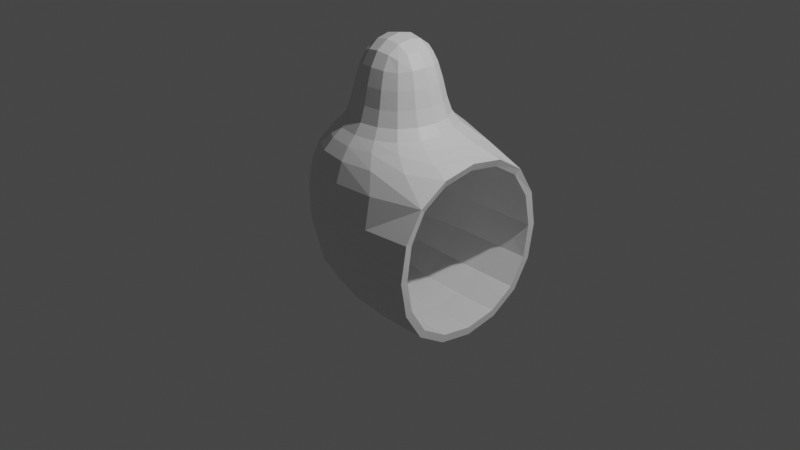 # Source: 20210713_solidify_modifier_complex_mode_flat_faces_0001.blend  (saved by Blender 2.93.20; exported with 4.5.12 LTS)
import bpy
from mathutils import Matrix  # noqa: F401  (used for matrix-valued properties, if any)

bpy.ops.wm.read_factory_settings(use_empty=True)
scene = bpy.context.scene
scene.name = 'Scene'

# ---- collections
col_collection = bpy.data.collections.new('Collection'); scene.collection.children.link(col_collection)

# ---- materials (node trees are filled in below, after node groups)
mat_material = bpy.data.materials.new('Material')
mat_material.alpha_threshold = 0.0
mat_material.use_transparent_shadow = False
mat_material.line_color = (0.0, 0.0, 0.0, 1.0)

# ---- material node trees
mat_material.use_nodes = True; mat_material.node_tree.nodes.clear()
_N = mat_material.node_tree.nodes; _L = mat_material.node_tree.links
n0 = _N.new('ShaderNodeOutputMaterial'); n0.name = 'Material Output'; n0.location = (300, 300)
n1 = _N.new('ShaderNodeBsdfPrincipled'); n1.name = 'Principled BSDF'; n1.location = (10, 300)
n1.distribution = 'GGX'
n1.subsurface_method = 'BURLEY'
n1.inputs[2].default_value = 0.4
n1.inputs[3].default_value = 1.45
n1.inputs[27].default_value = (0.0, 0.0, 0.0, 1.0)
n1.inputs[28].default_value = 1.0
_L.new(n1.outputs[0], n0.inputs[0])
n0.is_active_output = True

# ---- world
world_world = bpy.data.worlds.new('World'); scene.world = world_world
world_world.use_nodes = True; world_world.node_tree.nodes.clear()
_N = world_world.node_tree.nodes; _L = world_world.node_tree.links
n0 = _N.new('ShaderNodeOutputWorld'); n0.name = 'World Output'; n0.location = (300, 300)
n1 = _N.new('ShaderNodeBackground'); n1.name = 'Background'; n1.location = (10, 300)
n1.inputs[0].default_value = (0.05088, 0.05088, 0.05088, 1.0)
_L.new(n1.outputs[0], n0.inputs[0])
n0.is_active_output = True
world_world.color = (0.05088, 0.05088, 0.05088)
world_world.use_sun_shadow = False
world_world.sun_shadow_jitter_overblur = 0.0

# ---- cameras
cam_camera = bpy.data.cameras.new('Camera')
cam_camera.clip_end = 100.0
cam_camera.ortho_scale = 7.314

# ---- lights
light_light = bpy.data.lights.new('Light', 'POINT')
light_light.transmission_factor = 0.0
light_light.energy = 1000.0
light_light.shadow_soft_size = 0.1
light_light.shadow_maximum_resolution = 0.006
light_light.use_absolute_resolution = True

# ---- meshes
me_cube = bpy.data.meshes.new('Cube')
me_cube.from_pydata([(0.4511, 0.4511, 1.0), (1.0, 1.0, -1.0), (0.4511, -0.4511, 1.0), (1.0, -1.0, -1.0), (-0.4511, 0.4511, 1.0), (-1.0, 1.0, -1.0), (-0.4511, -0.4511, 1.0), (-1.0, -1.0, -1.0), (1.0, -1.0, 1.0), (-1.0, -1.0, 1.0), (1.0, 1.0, 1.0), (-1.0, 1.0, 1.0), (0.4511, -0.4511, 2.025), (-0.4511, -0.4511, 2.025), (0.4511, 0.4511, 2.025), (-0.4511, 0.4511, 2.025)], [], [(0, 4, 15, 14), (3, 8, 9, 7), (7, 9, 11, 5), (5, 1, 3, 7), (5, 11, 10, 1), (2, 6, 9, 8), (0, 2, 8, 10), (6, 4, 11, 9), (4, 0, 10, 11), (14, 15, 13, 12), (2, 0, 14, 12), (4, 6, 13, 15), (6, 2, 12, 13)])
_uv = me_cube.uv_layers.new(name='UVMap')
_uv.uv.foreach_set('vector', [0.6936, 0.5686, 0.8064, 0.5686, 0.8064, 0.5686, 0.6936, 0.5686, 0.375, 0.75, 0.625, 0.75, 0.625, 1.0, 0.375, 1.0, 0.375, 0.0, 0.625, 0.0, 0.625, 0.25, 0.375, 0.25, 0.125, 0.5, 0.375, 0.5, 0.375, 0.75, 0.125, 0.75, 0.375, 0.25, 0.625, 0.25, 0.625, 0.5, 0.375, 0.5, 0.6936, 0.6814, 0.8064, 0.6814, 0.875, 0.75, 0.625, 0.75, 0.6936, 0.5686, 0.6936, 0.6814, 0.625, 0.75, 0.625, 0.5, 0.8064, 0.6814, 0.8064, 0.5686, 0.875, 0.5, 0.875, 0.75, 0.8064, 0.5686, 0.6936, 0.5686, 0.625, 0.5, 0.875, 0.5, 0.6936, 0.5686, 0.8064, 0.5686, 0.8064, 0.6814, 0.6936, 0.6814, 0.6936, 0.6814, 0.6936, 0.5686, 0.6936, 0.5686, 0.6936, 0.6814, 0.8064, 0.5686, 0.8064, 0.6814, 0.8064, 0.6814, 0.8064, 0.5686, 0.8064, 0.6814, 0.6936, 0.6814, 0.6936, 0.6814, 0.8064, 0.6814])
me_cube.materials.append(mat_material)
me_cube.use_remesh_preserve_volume = False
me_cube.use_remesh_preserve_attributes = False
me_cube.use_mirror_vertex_groups = False
me_cube.update()

# ---- objects
ob_cube = bpy.data.objects.new('Cube', me_cube)
ob_light = bpy.data.objects.new('Light', light_light)
ob_camera = bpy.data.objects.new('Camera', cam_camera)

# ---- transforms, parenting, visibility, modifiers, constraints
ob_cube.location = (0.0, 0.0, 0.0)
ob_cube.lock_rotations_4d = False
ob_cube.empty_display_type = 'ARROWS'
ob_cube.lineart.crease_threshold = 0.0
_vg = ob_cube.vertex_groups.new(name='Group')
for _i, _w in zip([0, 2, 4, 6, 12, 13, 14, 15], [0.5674, 0.5674, 0.5674, 0.5674, 0.5674, 0.5674, 0.5674, 0.5674]): _vg.add([_i], _w, 'REPLACE')
_m = ob_cube.modifiers.new('Subdivision', 'SUBSURF')
_m.levels = 2
_m = ob_cube.modifiers.new('Solidify', 'SOLIDIFY')
_m.solidify_mode = 'NON_MANIFOLD'
_m.thickness = 0.28
_m.thickness_vertex_group = 0.2857
_m.vertex_group = 'Group'
_m.use_even_offset = True
_m.use_flat_faces = True
_m.nonmanifold_thickness_mode = 'FIXED'
ob_light.location = (4.076, 1.005, 5.904)
ob_light.rotation_euler = (0.6503, 0.05522, 1.866)
ob_light.lock_rotations_4d = False
ob_light.empty_display_type = 'ARROWS'
ob_light.color = (0.0, 0.0, 0.0, 0.0)
ob_light.lineart.crease_threshold = 0.0
ob_camera.location = (7.359, -6.926, 4.958)
ob_camera.rotation_euler = (1.109, 0.0, 0.8149)
ob_camera.lock_rotations_4d = False
ob_camera.empty_display_type = 'ARROWS'
ob_camera.color = (0.0, 0.0, 0.0, 0.0)
ob_camera.display_type = 'WIRE'
ob_camera.lineart.crease_threshold = 0.0

# ---- collection membership
col_collection.objects.link(ob_cube)
col_collection.objects.link(ob_light)
col_collection.objects.link(ob_camera)

# ---- scene / render settings (as saved in the file)
scene.camera = ob_camera
scene.frame_start = 1; scene.frame_end = 250; scene.frame_set(1)
scene.render.engine = 'BLENDER_EEVEE_NEXT'
scene.cycles.use_denoising = False
scene.cycles.samples = 128
scene.cycles.sampling_pattern = 'TABULATED_SOBOL'
scene.cycles.use_adaptive_sampling = False
scene.cycles.use_light_tree = False
scene.view_settings.view_transform = 'Filmic'
bpy.context.view_layer.update()
